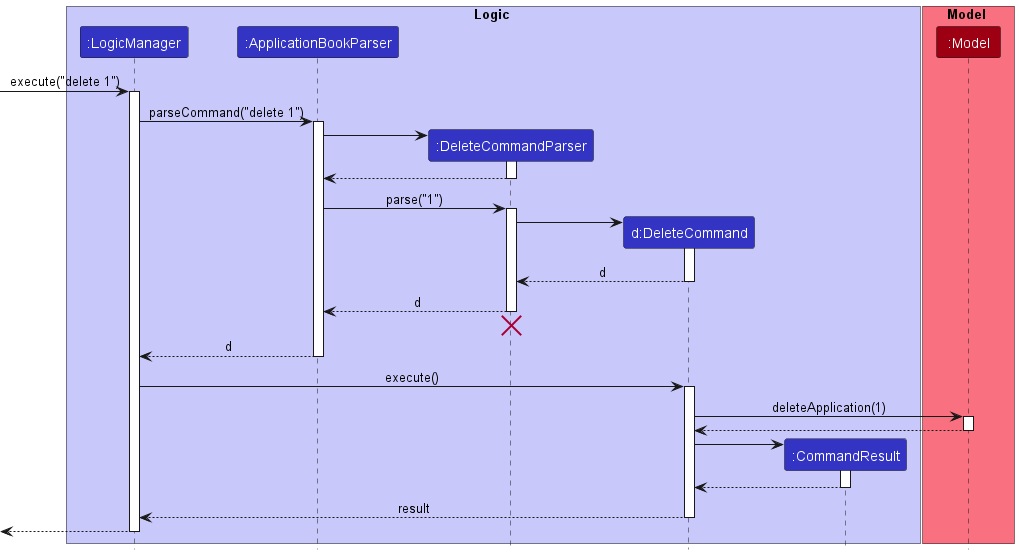

The diagram above was rendered by PlantUML. Its source (embedded in the PNG):
@startuml
!include style.puml

box Logic LOGIC_COLOR_T1
participant ":LogicManager" as LogicManager LOGIC_COLOR
participant ":ApplicationBookParser" as ApplicationBookParser LOGIC_COLOR
participant ":DeleteCommandParser" as DeleteCommandParser LOGIC_COLOR
participant "d:DeleteCommand" as DeleteCommand LOGIC_COLOR
participant ":CommandResult" as CommandResult LOGIC_COLOR
end box

box Model MODEL_COLOR_T1
participant ":Model" as Model MODEL_COLOR
end box

[-> LogicManager : execute("delete 1")
activate LogicManager

LogicManager -> ApplicationBookParser : parseCommand("delete 1")
activate ApplicationBookParser

create DeleteCommandParser
ApplicationBookParser -> DeleteCommandParser
activate DeleteCommandParser

DeleteCommandParser --> ApplicationBookParser
deactivate DeleteCommandParser

ApplicationBookParser -> DeleteCommandParser : parse("1")
activate DeleteCommandParser

create DeleteCommand
DeleteCommandParser -> DeleteCommand
activate DeleteCommand

DeleteCommand --> DeleteCommandParser : d
deactivate DeleteCommand

DeleteCommandParser --> ApplicationBookParser : d
deactivate DeleteCommandParser
'Hidden arrow to position the destroy marker below the end of the activation bar.
DeleteCommandParser -[hidden]-> ApplicationBookParser
destroy DeleteCommandParser

ApplicationBookParser --> LogicManager : d
deactivate ApplicationBookParser

LogicManager -> DeleteCommand : execute()
activate DeleteCommand

DeleteCommand -> Model : deleteApplication(1)
activate Model

Model --> DeleteCommand
deactivate Model

create CommandResult
DeleteCommand -> CommandResult
activate CommandResult

CommandResult --> DeleteCommand
deactivate CommandResult

DeleteCommand --> LogicManager : result
deactivate DeleteCommand

[<--LogicManager
deactivate LogicManager
@enduml